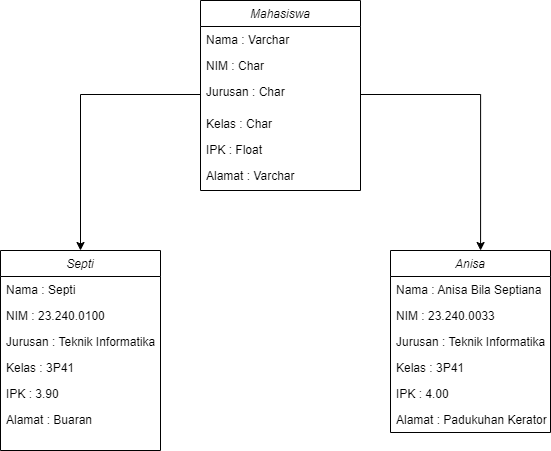

The diagram above was exported from draw.io. Its source (the exported page's mxGraphModel, read from the mxfile embedded in the PNG):
<mxGraphModel dx="880" dy="460" grid="1" gridSize="10" guides="1" tooltips="1" connect="1" arrows="1" fold="1" page="1" pageScale="1" pageWidth="827" pageHeight="1169" math="0" shadow="0">
  <root>
    <mxCell id="WIyWlLk6GJQsqaUBKTNV-0" />
    <mxCell id="WIyWlLk6GJQsqaUBKTNV-1" parent="WIyWlLk6GJQsqaUBKTNV-0" />
    <mxCell id="zkfFHV4jXpPFQw0GAbJ--0" value="Mahasiswa" style="swimlane;fontStyle=2;align=center;verticalAlign=top;childLayout=stackLayout;horizontal=1;startSize=26;horizontalStack=0;resizeParent=1;resizeLast=0;collapsible=1;marginBottom=0;rounded=0;shadow=0;strokeWidth=1;" parent="WIyWlLk6GJQsqaUBKTNV-1" vertex="1">
      <mxGeometry x="240" y="120" width="160" height="190" as="geometry">
        <mxRectangle x="230" y="140" width="160" height="26" as="alternateBounds" />
      </mxGeometry>
    </mxCell>
    <mxCell id="zkfFHV4jXpPFQw0GAbJ--1" value="Nama : Varchar" style="text;align=left;verticalAlign=top;spacingLeft=4;spacingRight=4;overflow=hidden;rotatable=0;points=[[0,0.5],[1,0.5]];portConstraint=eastwest;" parent="zkfFHV4jXpPFQw0GAbJ--0" vertex="1">
      <mxGeometry y="26" width="160" height="26" as="geometry" />
    </mxCell>
    <mxCell id="zkfFHV4jXpPFQw0GAbJ--2" value="NIM : Char" style="text;align=left;verticalAlign=top;spacingLeft=4;spacingRight=4;overflow=hidden;rotatable=0;points=[[0,0.5],[1,0.5]];portConstraint=eastwest;rounded=0;shadow=0;html=0;" parent="zkfFHV4jXpPFQw0GAbJ--0" vertex="1">
      <mxGeometry y="52" width="160" height="26" as="geometry" />
    </mxCell>
    <mxCell id="zkfFHV4jXpPFQw0GAbJ--3" value="Jurusan : Char" style="text;align=left;verticalAlign=top;spacingLeft=4;spacingRight=4;overflow=hidden;rotatable=0;points=[[0,0.5],[1,0.5]];portConstraint=eastwest;rounded=0;shadow=0;html=0;" parent="zkfFHV4jXpPFQw0GAbJ--0" vertex="1">
      <mxGeometry y="78" width="160" height="32" as="geometry" />
    </mxCell>
    <mxCell id="_HbsCGaeSKd9idGVpp4Q-14" value="Kelas : Char" style="text;align=left;verticalAlign=top;spacingLeft=4;spacingRight=4;overflow=hidden;rotatable=0;points=[[0,0.5],[1,0.5]];portConstraint=eastwest;rounded=0;shadow=0;html=0;" vertex="1" parent="zkfFHV4jXpPFQw0GAbJ--0">
      <mxGeometry y="110" width="160" height="26" as="geometry" />
    </mxCell>
    <mxCell id="_HbsCGaeSKd9idGVpp4Q-0" value="IPK : Float" style="text;align=left;verticalAlign=top;spacingLeft=4;spacingRight=4;overflow=hidden;rotatable=0;points=[[0,0.5],[1,0.5]];portConstraint=eastwest;rounded=0;shadow=0;html=0;" vertex="1" parent="zkfFHV4jXpPFQw0GAbJ--0">
      <mxGeometry y="136" width="160" height="26" as="geometry" />
    </mxCell>
    <mxCell id="_HbsCGaeSKd9idGVpp4Q-1" value="Alamat : Varchar&#10;&#10;" style="text;align=left;verticalAlign=top;spacingLeft=4;spacingRight=4;overflow=hidden;rotatable=0;points=[[0,0.5],[1,0.5]];portConstraint=eastwest;rounded=0;shadow=0;html=0;" vertex="1" parent="zkfFHV4jXpPFQw0GAbJ--0">
      <mxGeometry y="162" width="160" height="26" as="geometry" />
    </mxCell>
    <mxCell id="_HbsCGaeSKd9idGVpp4Q-2" value="Anisa" style="swimlane;fontStyle=2;align=center;verticalAlign=top;childLayout=stackLayout;horizontal=1;startSize=26;horizontalStack=0;resizeParent=1;resizeLast=0;collapsible=1;marginBottom=0;rounded=0;shadow=0;strokeWidth=1;" vertex="1" parent="WIyWlLk6GJQsqaUBKTNV-1">
      <mxGeometry x="430" y="370" width="160" height="182" as="geometry">
        <mxRectangle x="230" y="140" width="160" height="26" as="alternateBounds" />
      </mxGeometry>
    </mxCell>
    <mxCell id="_HbsCGaeSKd9idGVpp4Q-3" value="Nama : Anisa Bila Septiana" style="text;align=left;verticalAlign=top;spacingLeft=4;spacingRight=4;overflow=hidden;rotatable=0;points=[[0,0.5],[1,0.5]];portConstraint=eastwest;" vertex="1" parent="_HbsCGaeSKd9idGVpp4Q-2">
      <mxGeometry y="26" width="160" height="26" as="geometry" />
    </mxCell>
    <mxCell id="_HbsCGaeSKd9idGVpp4Q-4" value="NIM : 23.240.0033" style="text;align=left;verticalAlign=top;spacingLeft=4;spacingRight=4;overflow=hidden;rotatable=0;points=[[0,0.5],[1,0.5]];portConstraint=eastwest;rounded=0;shadow=0;html=0;" vertex="1" parent="_HbsCGaeSKd9idGVpp4Q-2">
      <mxGeometry y="52" width="160" height="26" as="geometry" />
    </mxCell>
    <mxCell id="_HbsCGaeSKd9idGVpp4Q-5" value="Jurusan : Teknik Informatika" style="text;align=left;verticalAlign=top;spacingLeft=4;spacingRight=4;overflow=hidden;rotatable=0;points=[[0,0.5],[1,0.5]];portConstraint=eastwest;rounded=0;shadow=0;html=0;" vertex="1" parent="_HbsCGaeSKd9idGVpp4Q-2">
      <mxGeometry y="78" width="160" height="26" as="geometry" />
    </mxCell>
    <mxCell id="_HbsCGaeSKd9idGVpp4Q-16" value="Kelas : 3P41" style="text;align=left;verticalAlign=top;spacingLeft=4;spacingRight=4;overflow=hidden;rotatable=0;points=[[0,0.5],[1,0.5]];portConstraint=eastwest;rounded=0;shadow=0;html=0;" vertex="1" parent="_HbsCGaeSKd9idGVpp4Q-2">
      <mxGeometry y="104" width="160" height="26" as="geometry" />
    </mxCell>
    <mxCell id="_HbsCGaeSKd9idGVpp4Q-6" value="IPK : 4.00" style="text;align=left;verticalAlign=top;spacingLeft=4;spacingRight=4;overflow=hidden;rotatable=0;points=[[0,0.5],[1,0.5]];portConstraint=eastwest;rounded=0;shadow=0;html=0;" vertex="1" parent="_HbsCGaeSKd9idGVpp4Q-2">
      <mxGeometry y="130" width="160" height="26" as="geometry" />
    </mxCell>
    <mxCell id="_HbsCGaeSKd9idGVpp4Q-7" value="Alamat : Padukuhan Keraton&#10;&#10;" style="text;align=left;verticalAlign=top;spacingLeft=4;spacingRight=4;overflow=hidden;rotatable=0;points=[[0,0.5],[1,0.5]];portConstraint=eastwest;rounded=0;shadow=0;html=0;" vertex="1" parent="_HbsCGaeSKd9idGVpp4Q-2">
      <mxGeometry y="156" width="160" height="26" as="geometry" />
    </mxCell>
    <mxCell id="_HbsCGaeSKd9idGVpp4Q-8" value="Septi" style="swimlane;fontStyle=2;align=center;verticalAlign=top;childLayout=stackLayout;horizontal=1;startSize=26;horizontalStack=0;resizeParent=1;resizeLast=0;collapsible=1;marginBottom=0;rounded=0;shadow=0;strokeWidth=1;" vertex="1" parent="WIyWlLk6GJQsqaUBKTNV-1">
      <mxGeometry x="40" y="370" width="160" height="200" as="geometry">
        <mxRectangle x="230" y="140" width="160" height="26" as="alternateBounds" />
      </mxGeometry>
    </mxCell>
    <mxCell id="_HbsCGaeSKd9idGVpp4Q-9" value="Nama : Septi" style="text;align=left;verticalAlign=top;spacingLeft=4;spacingRight=4;overflow=hidden;rotatable=0;points=[[0,0.5],[1,0.5]];portConstraint=eastwest;" vertex="1" parent="_HbsCGaeSKd9idGVpp4Q-8">
      <mxGeometry y="26" width="160" height="26" as="geometry" />
    </mxCell>
    <mxCell id="_HbsCGaeSKd9idGVpp4Q-10" value="NIM : 23.240.0100" style="text;align=left;verticalAlign=top;spacingLeft=4;spacingRight=4;overflow=hidden;rotatable=0;points=[[0,0.5],[1,0.5]];portConstraint=eastwest;rounded=0;shadow=0;html=0;" vertex="1" parent="_HbsCGaeSKd9idGVpp4Q-8">
      <mxGeometry y="52" width="160" height="26" as="geometry" />
    </mxCell>
    <mxCell id="_HbsCGaeSKd9idGVpp4Q-11" value="Jurusan : Teknik Informatika" style="text;align=left;verticalAlign=top;spacingLeft=4;spacingRight=4;overflow=hidden;rotatable=0;points=[[0,0.5],[1,0.5]];portConstraint=eastwest;rounded=0;shadow=0;html=0;" vertex="1" parent="_HbsCGaeSKd9idGVpp4Q-8">
      <mxGeometry y="78" width="160" height="26" as="geometry" />
    </mxCell>
    <mxCell id="_HbsCGaeSKd9idGVpp4Q-15" value="Kelas : 3P41" style="text;align=left;verticalAlign=top;spacingLeft=4;spacingRight=4;overflow=hidden;rotatable=0;points=[[0,0.5],[1,0.5]];portConstraint=eastwest;rounded=0;shadow=0;html=0;" vertex="1" parent="_HbsCGaeSKd9idGVpp4Q-8">
      <mxGeometry y="104" width="160" height="26" as="geometry" />
    </mxCell>
    <mxCell id="_HbsCGaeSKd9idGVpp4Q-12" value="IPK : 3.90" style="text;align=left;verticalAlign=top;spacingLeft=4;spacingRight=4;overflow=hidden;rotatable=0;points=[[0,0.5],[1,0.5]];portConstraint=eastwest;rounded=0;shadow=0;html=0;" vertex="1" parent="_HbsCGaeSKd9idGVpp4Q-8">
      <mxGeometry y="130" width="160" height="26" as="geometry" />
    </mxCell>
    <mxCell id="_HbsCGaeSKd9idGVpp4Q-13" value="Alamat : Buaran&#10;&#10;" style="text;align=left;verticalAlign=top;spacingLeft=4;spacingRight=4;overflow=hidden;rotatable=0;points=[[0,0.5],[1,0.5]];portConstraint=eastwest;rounded=0;shadow=0;html=0;" vertex="1" parent="_HbsCGaeSKd9idGVpp4Q-8">
      <mxGeometry y="156" width="160" height="26" as="geometry" />
    </mxCell>
    <mxCell id="_HbsCGaeSKd9idGVpp4Q-17" style="edgeStyle=orthogonalEdgeStyle;rounded=0;orthogonalLoop=1;jettySize=auto;html=1;exitX=1;exitY=0.5;exitDx=0;exitDy=0;entryX=0.563;entryY=0;entryDx=0;entryDy=0;entryPerimeter=0;" edge="1" parent="WIyWlLk6GJQsqaUBKTNV-1" source="zkfFHV4jXpPFQw0GAbJ--3" target="_HbsCGaeSKd9idGVpp4Q-2">
      <mxGeometry relative="1" as="geometry" />
    </mxCell>
    <mxCell id="_HbsCGaeSKd9idGVpp4Q-18" style="edgeStyle=orthogonalEdgeStyle;rounded=0;orthogonalLoop=1;jettySize=auto;html=1;entryX=0.5;entryY=0;entryDx=0;entryDy=0;" edge="1" parent="WIyWlLk6GJQsqaUBKTNV-1" source="zkfFHV4jXpPFQw0GAbJ--3" target="_HbsCGaeSKd9idGVpp4Q-8">
      <mxGeometry relative="1" as="geometry" />
    </mxCell>
  </root>
</mxGraphModel>